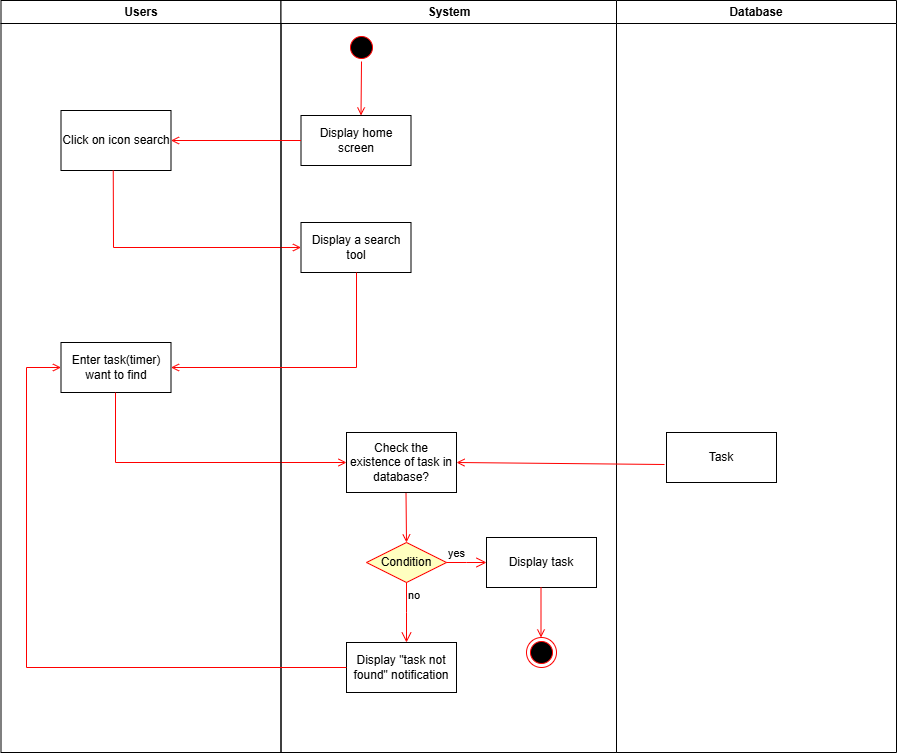

The diagram above was exported from draw.io. Its source (the exported page's mxGraphModel, read from the mxfile embedded in the PNG):
<mxGraphModel dx="946" dy="563" grid="1" gridSize="10" guides="1" tooltips="1" connect="1" arrows="1" fold="1" page="1" pageScale="1" pageWidth="850" pageHeight="1100" math="0" shadow="0">
  <root>
    <mxCell id="0" />
    <mxCell id="1" parent="0" />
    <mxCell id="B1KrC5g-jPwsu2nrIBOC-1" value="Users" style="swimlane;whiteSpace=wrap" parent="1" vertex="1">
      <mxGeometry x="204.5" y="168" width="280" height="752" as="geometry" />
    </mxCell>
    <mxCell id="B1KrC5g-jPwsu2nrIBOC-2" value="Click on icon search" style="whiteSpace=wrap;" parent="B1KrC5g-jPwsu2nrIBOC-1" vertex="1">
      <mxGeometry x="60" y="110" width="110" height="60" as="geometry" />
    </mxCell>
    <mxCell id="B1KrC5g-jPwsu2nrIBOC-3" value="Enter task(timer) want to find" style="whiteSpace=wrap;" parent="B1KrC5g-jPwsu2nrIBOC-1" vertex="1">
      <mxGeometry x="60" y="342" width="110" height="50" as="geometry" />
    </mxCell>
    <mxCell id="B1KrC5g-jPwsu2nrIBOC-4" value="" style="endArrow=open;strokeColor=#FF0000;endFill=1;rounded=0;entryX=0;entryY=0.5;entryDx=0;entryDy=0;" parent="B1KrC5g-jPwsu2nrIBOC-1" target="B1KrC5g-jPwsu2nrIBOC-15" edge="1">
      <mxGeometry relative="1" as="geometry">
        <mxPoint x="114.5" y="392" as="sourcePoint" />
        <mxPoint x="114.5" y="442" as="targetPoint" />
        <Array as="points">
          <mxPoint x="114.5" y="462" />
        </Array>
      </mxGeometry>
    </mxCell>
    <mxCell id="B1KrC5g-jPwsu2nrIBOC-5" value="" style="endArrow=open;strokeColor=#FF0000;endFill=1;rounded=0;entryX=0;entryY=0.5;entryDx=0;entryDy=0;" parent="B1KrC5g-jPwsu2nrIBOC-1" target="B1KrC5g-jPwsu2nrIBOC-13" edge="1">
      <mxGeometry relative="1" as="geometry">
        <mxPoint x="112.25" y="170" as="sourcePoint" />
        <mxPoint x="112.25" y="220" as="targetPoint" />
        <Array as="points">
          <mxPoint x="112.5" y="247" />
        </Array>
      </mxGeometry>
    </mxCell>
    <mxCell id="B1KrC5g-jPwsu2nrIBOC-8" value="System" style="swimlane;whiteSpace=wrap;startSize=23;" parent="1" vertex="1">
      <mxGeometry x="484.5" y="168" width="335.5" height="752" as="geometry" />
    </mxCell>
    <mxCell id="B1KrC5g-jPwsu2nrIBOC-9" value="Display home screen" style="whiteSpace=wrap;" parent="B1KrC5g-jPwsu2nrIBOC-8" vertex="1">
      <mxGeometry x="20" y="115" width="110" height="50" as="geometry" />
    </mxCell>
    <mxCell id="B1KrC5g-jPwsu2nrIBOC-10" value="" style="endArrow=open;strokeColor=#FF0000;endFill=1;rounded=0;exitX=0.25;exitY=1;exitDx=0;exitDy=0;" parent="B1KrC5g-jPwsu2nrIBOC-8" edge="1">
      <mxGeometry relative="1" as="geometry">
        <mxPoint x="125" y="492" as="sourcePoint" />
        <mxPoint x="125.5" y="542" as="targetPoint" />
      </mxGeometry>
    </mxCell>
    <mxCell id="B1KrC5g-jPwsu2nrIBOC-11" value="" style="ellipse;shape=startState;fillColor=#000000;strokeColor=#ff0000;" parent="B1KrC5g-jPwsu2nrIBOC-8" vertex="1">
      <mxGeometry x="65.5" y="32" width="30" height="30" as="geometry" />
    </mxCell>
    <mxCell id="B1KrC5g-jPwsu2nrIBOC-12" value="" style="endArrow=open;strokeColor=#FF0000;endFill=1;rounded=0;entryX=0.5;entryY=0;entryDx=0;entryDy=0;" parent="B1KrC5g-jPwsu2nrIBOC-8" edge="1">
      <mxGeometry relative="1" as="geometry">
        <mxPoint x="80.5" y="61" as="sourcePoint" />
        <mxPoint x="80" y="115" as="targetPoint" />
      </mxGeometry>
    </mxCell>
    <mxCell id="B1KrC5g-jPwsu2nrIBOC-13" value="Display a search tool" style="whiteSpace=wrap;" parent="B1KrC5g-jPwsu2nrIBOC-8" vertex="1">
      <mxGeometry x="20" y="222" width="110" height="50" as="geometry" />
    </mxCell>
    <mxCell id="B1KrC5g-jPwsu2nrIBOC-14" value="" style="endArrow=open;strokeColor=#FF0000;endFill=1;rounded=0;entryX=1;entryY=0.5;entryDx=0;entryDy=0;exitX=0;exitY=0.5;exitDx=0;exitDy=0;" parent="B1KrC5g-jPwsu2nrIBOC-8" target="B1KrC5g-jPwsu2nrIBOC-3" edge="1">
      <mxGeometry relative="1" as="geometry">
        <mxPoint x="75.5" y="272" as="sourcePoint" />
        <mxPoint x="-54.5" y="272" as="targetPoint" />
        <Array as="points">
          <mxPoint x="75.5" y="367" />
        </Array>
      </mxGeometry>
    </mxCell>
    <mxCell id="B1KrC5g-jPwsu2nrIBOC-15" value="Check the existence of task in database?" style="whiteSpace=wrap;" parent="B1KrC5g-jPwsu2nrIBOC-8" vertex="1">
      <mxGeometry x="65.5" y="432" width="110" height="60" as="geometry" />
    </mxCell>
    <mxCell id="B1KrC5g-jPwsu2nrIBOC-16" value="Condition" style="rhombus;whiteSpace=wrap;html=1;fontColor=#000000;fillColor=#ffffc0;strokeColor=#ff0000;" parent="B1KrC5g-jPwsu2nrIBOC-8" vertex="1">
      <mxGeometry x="85.5" y="542" width="80" height="40" as="geometry" />
    </mxCell>
    <mxCell id="B1KrC5g-jPwsu2nrIBOC-17" value="yes" style="edgeStyle=orthogonalEdgeStyle;html=1;align=left;verticalAlign=bottom;endArrow=open;endSize=8;strokeColor=#ff0000;rounded=0;" parent="B1KrC5g-jPwsu2nrIBOC-8" source="B1KrC5g-jPwsu2nrIBOC-16" edge="1">
      <mxGeometry x="-1" relative="1" as="geometry">
        <mxPoint x="205.5" y="562" as="targetPoint" />
      </mxGeometry>
    </mxCell>
    <mxCell id="B1KrC5g-jPwsu2nrIBOC-18" value="no" style="edgeStyle=orthogonalEdgeStyle;html=1;align=left;verticalAlign=top;endArrow=open;endSize=8;strokeColor=#ff0000;rounded=0;" parent="B1KrC5g-jPwsu2nrIBOC-8" source="B1KrC5g-jPwsu2nrIBOC-16" edge="1">
      <mxGeometry x="-1" relative="1" as="geometry">
        <mxPoint x="125.5" y="642" as="targetPoint" />
      </mxGeometry>
    </mxCell>
    <mxCell id="B1KrC5g-jPwsu2nrIBOC-19" value="Display task" style="whiteSpace=wrap;" parent="B1KrC5g-jPwsu2nrIBOC-8" vertex="1">
      <mxGeometry x="205.5" y="537" width="110" height="50" as="geometry" />
    </mxCell>
    <mxCell id="B1KrC5g-jPwsu2nrIBOC-23" value="" style="endArrow=open;strokeColor=#FF0000;endFill=1;rounded=0;" parent="B1KrC5g-jPwsu2nrIBOC-8" edge="1">
      <mxGeometry relative="1" as="geometry">
        <mxPoint x="260" y="587" as="sourcePoint" />
        <mxPoint x="260" y="637" as="targetPoint" />
      </mxGeometry>
    </mxCell>
    <mxCell id="B1KrC5g-jPwsu2nrIBOC-24" value="" style="ellipse;html=1;shape=endState;fillColor=#000000;strokeColor=#ff0000;" parent="B1KrC5g-jPwsu2nrIBOC-8" vertex="1">
      <mxGeometry x="245.5" y="637" width="30" height="30" as="geometry" />
    </mxCell>
    <mxCell id="B1KrC5g-jPwsu2nrIBOC-25" value="Display &quot;task not found&quot; notification" style="whiteSpace=wrap;" parent="B1KrC5g-jPwsu2nrIBOC-8" vertex="1">
      <mxGeometry x="65.5" y="642" width="110" height="50" as="geometry" />
    </mxCell>
    <mxCell id="B1KrC5g-jPwsu2nrIBOC-26" value="Database" style="swimlane;whiteSpace=wrap" parent="1" vertex="1">
      <mxGeometry x="820" y="168" width="280" height="752" as="geometry" />
    </mxCell>
    <mxCell id="B1KrC5g-jPwsu2nrIBOC-27" value="Task" style="html=1;whiteSpace=wrap;" parent="B1KrC5g-jPwsu2nrIBOC-26" vertex="1">
      <mxGeometry x="50" y="432" width="110" height="50" as="geometry" />
    </mxCell>
    <mxCell id="B1KrC5g-jPwsu2nrIBOC-28" value="" style="endArrow=open;strokeColor=#FF0000;endFill=1;rounded=0;entryX=1;entryY=0.5;entryDx=0;entryDy=0;exitX=0;exitY=0.5;exitDx=0;exitDy=0;" parent="1" source="B1KrC5g-jPwsu2nrIBOC-9" target="B1KrC5g-jPwsu2nrIBOC-2" edge="1">
      <mxGeometry relative="1" as="geometry">
        <mxPoint x="500" y="308" as="sourcePoint" />
        <mxPoint x="639.5" y="307.5" as="targetPoint" />
      </mxGeometry>
    </mxCell>
    <mxCell id="B1KrC5g-jPwsu2nrIBOC-29" value="" style="endArrow=open;strokeColor=#FF0000;endFill=1;rounded=0;exitX=0;exitY=0.5;exitDx=0;exitDy=0;entryX=0;entryY=0.5;entryDx=0;entryDy=0;" parent="1" source="B1KrC5g-jPwsu2nrIBOC-25" target="B1KrC5g-jPwsu2nrIBOC-3" edge="1">
      <mxGeometry relative="1" as="geometry">
        <mxPoint x="609.5" y="860" as="sourcePoint" />
        <mxPoint x="230" y="500" as="targetPoint" />
        <Array as="points">
          <mxPoint x="230" y="835" />
          <mxPoint x="230" y="535" />
        </Array>
      </mxGeometry>
    </mxCell>
    <mxCell id="B1KrC5g-jPwsu2nrIBOC-20" value="" style="endArrow=open;strokeColor=#FF0000;endFill=1;rounded=0;entryX=1;entryY=0.5;entryDx=0;entryDy=0;exitX=-0.018;exitY=0.64;exitDx=0;exitDy=0;exitPerimeter=0;" parent="1" source="B1KrC5g-jPwsu2nrIBOC-27" target="B1KrC5g-jPwsu2nrIBOC-15" edge="1">
      <mxGeometry relative="1" as="geometry">
        <mxPoint x="800" y="730" as="sourcePoint" />
        <mxPoint x="800" y="780" as="targetPoint" />
      </mxGeometry>
    </mxCell>
  </root>
</mxGraphModel>